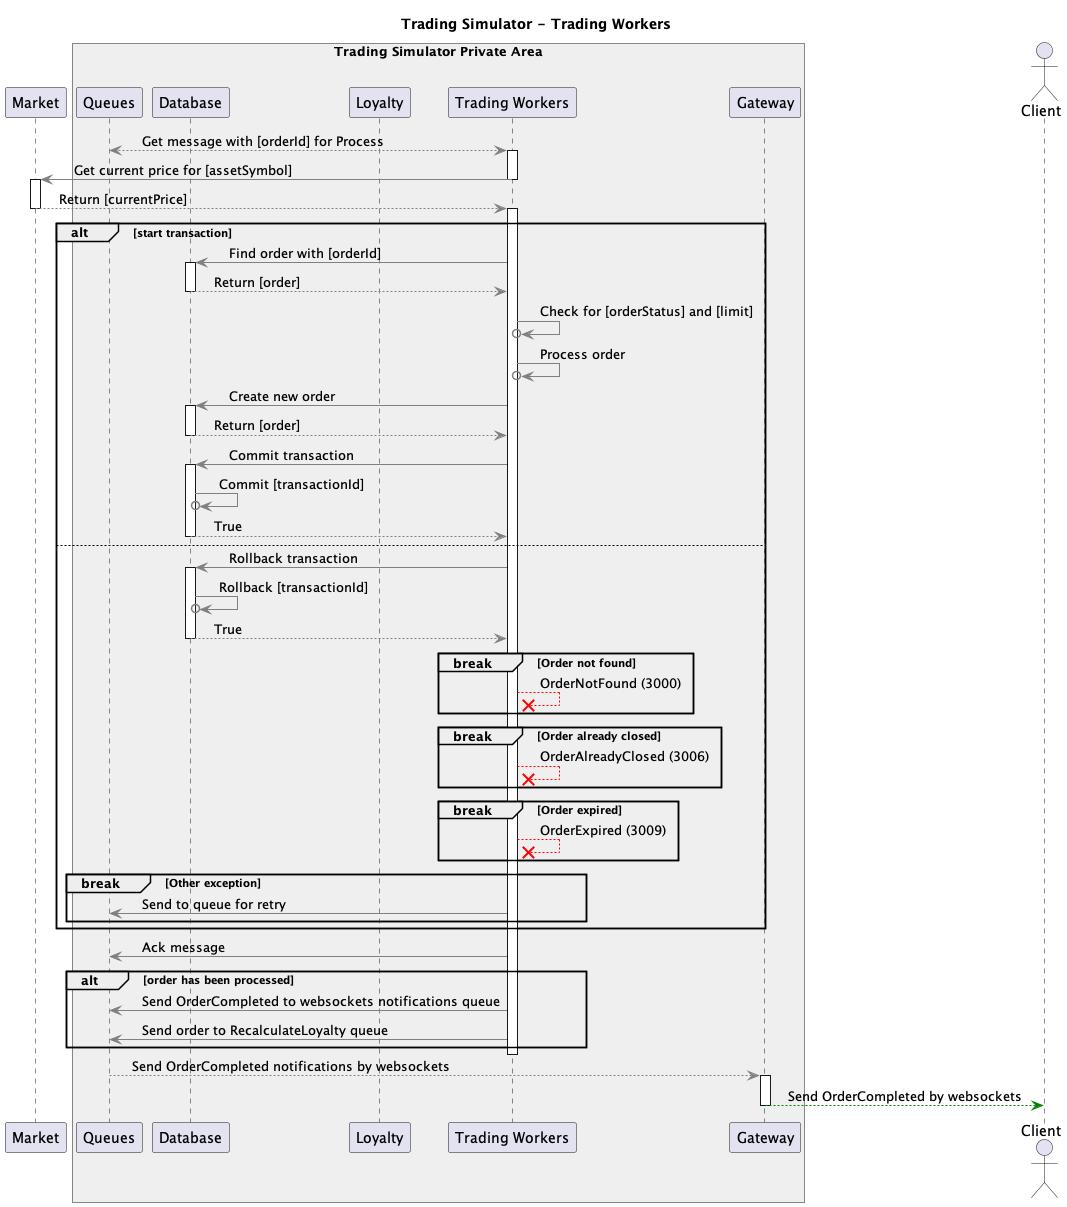

The diagram above was rendered by PlantUML. Its source (embedded in the PNG):
@startuml
    title Trading Simulator - Trading Workers
    participant Market
    box "Trading Simulator Private Area" #efefef
        participant Queues
        participant Database
        participant Loyalty
        participant "Trading Workers" as Workers
        participant Gateway
    end box
    actor Client

    Queues <-[#gray]-> Workers : <plain>    Get message with [orderId] for Process
        activate Workers
            Workers -[#gray]> Market : <plain>    Get current price for [assetSymbol]
        deactivate Workers
        activate Market
            Market -[#gray]-> Workers : <plain>    Return [currentPrice]
        deactivate Market
        activate Workers
            alt start transaction
                Workers -[#gray]> Database : <plain>    Find order with [orderId]
                activate Database
                    Database -[#gray]-> Workers : <plain>    Return [order]
                deactivate Database
                Workers -[#gray]>o Workers : <plain>    Check for [orderStatus] and [limit]
                Workers -[#gray]>o Workers : <plain>    Process order
                Workers -[#gray]> Database : <plain>    Create new order
                activate Database
                    Database -[#gray]-> Workers : <plain>    Return [order]
                deactivate Database
                Workers -[#gray]> Database : <plain>    Commit transaction
                activate Database
                    Database -[#gray]>o Database : <plain>    Commit [transactionId]
                    Database -[#gray]-> Workers : <plain>    True
                deactivate Database
            else
                Workers -[#gray]> Database : <plain>    Rollback transaction
                activate Database
                    Database -[#gray]>o Database : <plain>    Rollback [transactionId]
                    Database -[#gray]-> Workers : <plain>    True
                deactivate Database
                break Order not found
                    Workers -[#red]-x Workers : <plain>    OrderNotFound (3000)
                end
                break Order already closed
                    Workers -[#red]-x Workers : <plain>    OrderAlreadyClosed (3006)
                end
                break Order expired
                    Workers -[#red]-x Workers : <plain>    OrderExpired (3009)
                end
                break Other exception
                    Workers -[#gray]> Queues : <plain>    Send to queue for retry
                end
            end
            Workers -[#gray]> Queues : <plain>    Ack message
            alt order has been processed
                Workers -[#gray]> Queues : <plain>    Send OrderCompleted to websockets notifications queue
                Workers -[#gray]> Queues : <plain>    Send order to RecalculateLoyalty queue
            end
        deactivate Workers
        Queues -[#gray]-> Gateway : <plain>    Send OrderCompleted notifications by websockets
        activate Gateway
            Gateway -[#green]-> Client : <plain>    Send OrderCompleted by websockets
        deactivate Gateway
@enduml